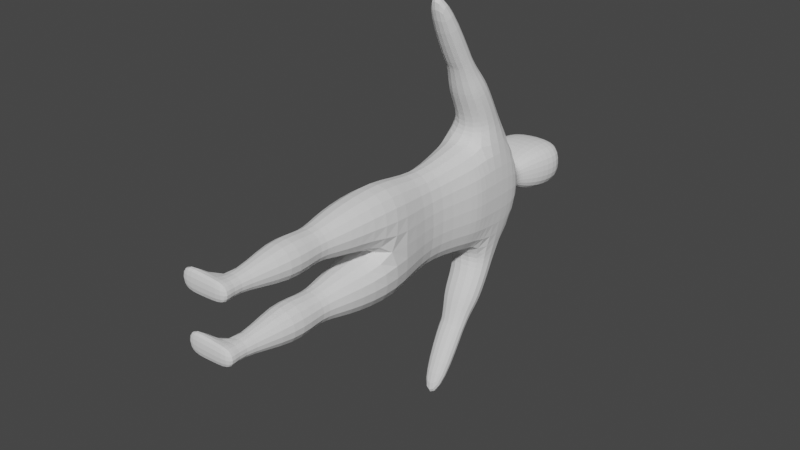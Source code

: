 # Source: zombie_start.blend  (saved by Blender 3.6.13; exported with 4.5.12 LTS)
import bpy
from mathutils import Matrix  # noqa: F401  (used for matrix-valued properties, if any)

bpy.ops.wm.read_factory_settings(use_empty=True)
scene = bpy.context.scene
scene.name = 'Scene'

# ---- collections
col_collection = bpy.data.collections.new('Collection'); scene.collection.children.link(col_collection)

# ---- world
world_world = bpy.data.worlds.new('World'); scene.world = world_world
world_world.use_nodes = True; world_world.node_tree.nodes.clear()
_N = world_world.node_tree.nodes; _L = world_world.node_tree.links
n0 = _N.new('ShaderNodeOutputWorld'); n0.name = 'World Output'; n0.location = (300, 300)
n1 = _N.new('ShaderNodeBackground'); n1.name = 'Background'; n1.location = (10, 300)
n1.inputs[0].default_value = (0.05088, 0.05088, 0.05088, 1.0)
_L.new(n1.outputs[0], n0.inputs[0])
n0.is_active_output = True
world_world.color = (0.05088, 0.05088, 0.05088)
world_world.use_sun_shadow = False
world_world.sun_shadow_jitter_overblur = 0.0

# ---- meshes
me_cube_001 = bpy.data.meshes.new('Cube.001')
me_cube_001.from_pydata([(-0.09268, 1.263, 0.002905), (0.1962, 1.263, 0.002905), (-0.05964, 1.263, -0.2371), (-0.0564, 1.53, -0.2702), (0.1652, 1.263, -0.2371), (0.1597, 1.529, -0.2686), (-0.0748, 1.512, 0.002905), (0.1962, 1.556, 0.002905), (0.1147, 1.023, -0.1893), (-0.01115, 1.023, -0.1893), (-0.03251, 1.023, 0.002905), (0.136, 1.023, 0.002905), (0.1743, 0.8139, -0.258), (-0.05021, 0.8139, -0.258), (-0.08289, 0.7833, 0.002905), (0.2014, 0.7833, 0.002905), (0.1498, 0.5433, -0.2178), (-0.04624, 0.5433, -0.2178), (-0.04624, 0.5433, -0.02782), (0.1498, 0.5433, -0.02782), (0.1478, 0.3033, -0.2159), (-0.04429, 0.3033, -0.2159), (-0.04429, 0.3033, -0.02971), (0.1478, 0.3033, -0.02971), (0.06847, 0.06329, -0.139), (0.03505, 0.06329, -0.139), (0.03505, 0.06329, -0.1066), (0.06847, 0.06329, -0.1066), (0.119, 0.003995, -0.188), (-0.01549, 0.003995, -0.188), (-0.01549, 0.003995, -0.05762), (0.119, 0.003995, -0.05762), (-0.00858, 0.4437, -0.06432), (0.1121, 0.4437, -0.06432), (0.1121, 0.4437, -0.1813), (-0.00858, 0.4437, -0.1813), (-0.1325, 0.04907, -0.188), (-0.1325, 0.04907, -0.05762), (-0.1325, 0.003995, -0.188), (-0.1325, 0.003995, -0.05762), (-0.07113, 1.316, -0.2454), (0.1624, 1.317, -0.2441), (0.1962, 1.329, 0.002905), (-0.1053, 1.328, 0.002905), (-0.005699, 1.461, -0.3699), (0.1551, 1.461, -0.3699), (-0.0236, 1.337, -0.305), (0.1551, 1.337, -0.305), (0.003458, 1.311, -0.6136), (0.128, 1.311, -0.6136), (0.003458, 1.224, -0.5684), (0.128, 1.224, -0.5684), (0.01678, 1.147, -0.904), (0.1147, 1.147, -0.904), (0.01678, 1.079, -0.8684), (0.1147, 1.079, -0.8684), (0.01887, 1.579, 0.002905), (0.02357, 1.542, -0.1031), (0.1486, 1.542, -0.1031), (0.1613, 1.579, 0.002905), (0.01887, 1.656, 0.002905), (0.02357, 1.649, -0.07641), (0.1486, 1.649, -0.07641), (0.1613, 1.656, 0.002905), (0.02357, 1.754, -0.1057), (0.1816, 1.754, -0.1057), (0.2097, 1.761, 0.002905), (0.01887, 1.905, 0.002905), (0.02357, 1.898, -0.08864), (0.1816, 1.898, -0.08864), (0.2097, 1.882, 0.002905), (-0.1114, 1.604, 0.002905), (-0.0934, 1.626, -0.07934), (-0.08044, 1.859, 0.002905), (-0.07191, 1.865, -0.07101), (-0.08044, 1.761, 0.002905), (-0.07728, 1.757, -0.09149), (0.04288, 1.612, -0.04196), (0.1305, 1.612, -0.04196), (0.1394, 1.616, 0.002905), (0.03958, 1.616, 0.002905), (0.155, 1.271, -0.4314), (0.1348, 1.253, -0.5023), (0.13, 1.23, -0.5711), (0.13, 1.305, -0.6104), (0.1348, 1.349, -0.5524), (0.155, 1.396, -0.4965), (0.01155, 1.305, -0.6104), (0.001158, 1.349, -0.5524), (-0.01371, 1.396, -0.4965), (-0.02432, 1.271, -0.4314), (-0.003338, 1.253, -0.5023), (0.01153, 1.23, -0.5711), (-0.05964, 1.263, 0.2429), (-0.0564, 1.53, 0.276), (0.1652, 1.263, 0.2429), (0.1597, 1.529, 0.2745), (0.1147, 1.023, 0.1951), (-0.01115, 1.023, 0.1951), (0.1743, 0.8139, 0.2638), (-0.05021, 0.8139, 0.2638), (0.1498, 0.5433, 0.2236), (-0.04624, 0.5433, 0.2236), (-0.04624, 0.5433, 0.03362), (0.1498, 0.5433, 0.03362), (0.1478, 0.3033, 0.2217), (-0.04429, 0.3033, 0.2217), (-0.04429, 0.3033, 0.03552), (0.1478, 0.3033, 0.03552), (0.06847, 0.06329, 0.1448), (0.03505, 0.06329, 0.1448), (0.03505, 0.06329, 0.1124), (0.06847, 0.06329, 0.1124), (0.119, 0.003995, 0.1938), (-0.01549, 0.003995, 0.1938), (-0.01549, 0.003995, 0.06343), (0.119, 0.003995, 0.06343), (-0.00858, 0.4437, 0.07013), (0.1121, 0.4437, 0.07013), (0.1121, 0.4437, 0.1871), (-0.00858, 0.4437, 0.1871), (-0.1325, 0.04907, 0.1938), (-0.1325, 0.04907, 0.06343), (-0.1325, 0.003995, 0.1938), (-0.1325, 0.003995, 0.06343), (-0.07113, 1.316, 0.2512), (0.1624, 1.317, 0.25), (-0.005699, 1.461, 0.3757), (0.1551, 1.461, 0.3757), (-0.0236, 1.337, 0.3108), (0.1551, 1.337, 0.3108), (0.003458, 1.311, 0.6195), (0.128, 1.311, 0.6195), (0.003458, 1.224, 0.5742), (0.128, 1.224, 0.5742), (0.01678, 1.147, 0.9098), (0.1147, 1.147, 0.9098), (0.01678, 1.079, 0.8743), (0.1147, 1.079, 0.8743), (0.02357, 1.542, 0.1089), (0.1486, 1.542, 0.1089), (0.02357, 1.649, 0.08222), (0.1486, 1.649, 0.08222), (0.02357, 1.754, 0.1115), (0.1816, 1.754, 0.1115), (0.02357, 1.898, 0.09445), (0.1816, 1.898, 0.09445), (-0.0934, 1.626, 0.08515), (-0.07191, 1.865, 0.07682), (-0.07728, 1.757, 0.0973), (0.04288, 1.612, 0.04777), (0.1305, 1.612, 0.04777), (0.155, 1.271, 0.4372), (0.1348, 1.253, 0.5081), (0.13, 1.23, 0.5769), (0.13, 1.305, 0.6162), (0.1348, 1.349, 0.5582), (0.155, 1.396, 0.5023), (0.01155, 1.305, 0.6162), (0.001158, 1.349, 0.5582), (-0.01371, 1.396, 0.5023), (-0.02432, 1.271, 0.4372), (-0.003338, 1.253, 0.5081), (0.01153, 1.23, 0.5769)], [], [(43, 6, 3, 40), (41, 40, 46, 47), (2, 4, 8, 9), (0, 2, 9, 10), (5, 3, 57, 58), (41, 5, 7, 42), (9, 8, 12, 13), (4, 1, 11, 8), (13, 12, 16, 17), (8, 11, 15, 12), (10, 9, 13, 14), (33, 32, 22, 23), (12, 15, 19, 16), (14, 13, 17, 18), (15, 14, 18, 19), (20, 23, 27, 24), (35, 34, 20, 21), (34, 33, 23, 20), (32, 35, 21, 22), (27, 26, 30, 31), (22, 21, 25, 26), (23, 22, 26, 27), (21, 20, 24, 25), (29, 28, 31, 30), (25, 24, 28, 29), (24, 27, 31, 28), (25, 29, 38, 36), (18, 17, 35, 32), (16, 19, 33, 34), (17, 16, 34, 35), (19, 18, 32, 33), (37, 36, 38, 39), (29, 30, 39, 38), (26, 25, 36, 37), (30, 26, 37, 39), (4, 41, 42, 1), (2, 40, 41, 4), (0, 43, 40, 2), (84, 83, 51, 49), (3, 5, 45, 44), (5, 41, 47, 45), (40, 3, 44, 46), (51, 50, 54, 55), (87, 84, 49, 48), (83, 92, 50, 51), (92, 87, 48, 50), (54, 52, 53, 55), (50, 48, 52, 54), (49, 51, 55, 53), (48, 49, 53, 52), (78, 77, 61, 62), (7, 5, 58, 59), (3, 6, 56, 57), (62, 61, 64, 65), (79, 78, 62, 63), (77, 80, 60, 61), (65, 64, 68, 69), (63, 62, 65, 66), (61, 60, 71, 72), (69, 68, 67, 70), (66, 65, 69, 70), (68, 64, 76, 74), (72, 71, 75, 76), (76, 75, 73, 74), (64, 61, 72, 76), (67, 68, 74, 73), (57, 56, 80, 77), (59, 58, 78, 79), (58, 57, 77, 78), (46, 44, 89, 90), (90, 89, 88, 91), (91, 88, 87, 92), (47, 46, 90, 81), (81, 90, 91, 82), (82, 91, 92, 83), (44, 45, 86, 89), (89, 86, 85, 88), (88, 85, 84, 87), (45, 47, 81, 86), (86, 81, 82, 85), (85, 82, 83, 84), (43, 125, 94, 6), (126, 130, 129, 125), (93, 98, 97, 95), (0, 10, 98, 93), (96, 140, 139, 94), (126, 42, 7, 96), (98, 100, 99, 97), (95, 97, 11, 1), (100, 102, 101, 99), (97, 99, 15, 11), (10, 14, 100, 98), (118, 108, 107, 117), (99, 101, 104, 15), (14, 103, 102, 100), (15, 104, 103, 14), (105, 109, 112, 108), (120, 106, 105, 119), (119, 105, 108, 118), (117, 107, 106, 120), (112, 116, 115, 111), (107, 111, 110, 106), (108, 112, 111, 107), (106, 110, 109, 105), (114, 115, 116, 113), (110, 114, 113, 109), (109, 113, 116, 112), (110, 121, 123, 114), (103, 117, 120, 102), (101, 119, 118, 104), (102, 120, 119, 101), (104, 118, 117, 103), (122, 124, 123, 121), (114, 123, 124, 115), (111, 122, 121, 110), (115, 124, 122, 111), (95, 1, 42, 126), (93, 95, 126, 125), (0, 93, 125, 43), (155, 132, 134, 154), (94, 127, 128, 96), (96, 128, 130, 126), (125, 129, 127, 94), (134, 138, 137, 133), (158, 131, 132, 155), (154, 134, 133, 163), (163, 133, 131, 158), (137, 138, 136, 135), (133, 137, 135, 131), (132, 136, 138, 134), (131, 135, 136, 132), (151, 142, 141, 150), (7, 59, 140, 96), (94, 139, 56, 6), (142, 144, 143, 141), (79, 63, 142, 151), (150, 141, 60, 80), (144, 146, 145, 143), (63, 66, 144, 142), (141, 147, 71, 60), (146, 70, 67, 145), (66, 70, 146, 144), (145, 148, 149, 143), (147, 149, 75, 71), (149, 148, 73, 75), (143, 149, 147, 141), (67, 73, 148, 145), (139, 150, 80, 56), (59, 79, 151, 140), (140, 151, 150, 139), (129, 161, 160, 127), (161, 162, 159, 160), (162, 163, 158, 159), (130, 152, 161, 129), (152, 153, 162, 161), (153, 154, 163, 162), (127, 160, 157, 128), (160, 159, 156, 157), (159, 158, 155, 156), (128, 157, 152, 130), (157, 156, 153, 152), (156, 155, 154, 153)])
_uv = me_cube_001.uv_layers.new(name='UVMap')
_uv.uv.foreach_set('vector', [0.4308, 0.125, 0.625, 0.125, 0.625, 0.25, 0.4308, 0.25, 0.4308, 0.5, 0.4308, 0.25, 0.4308, 0.25, 0.4308, 0.5, 0.375, 0.25, 0.375, 0.5, 0.375, 0.5, 0.375, 0.25, 0.375, 0.125, 0.375, 0.25, 0.375, 0.25, 0.375, 0.125, 0.625, 0.5, 0.875, 0.5, 0.875, 0.5, 0.625, 0.5, 0.4308, 0.5, 0.625, 0.5, 0.625, 0.625, 0.4308, 0.625, 0.375, 0.25, 0.375, 0.5, 0.375, 0.5, 0.375, 0.25, 0.375, 0.5, 0.375, 0.625, 0.375, 0.625, 0.375, 0.5, 0.375, 0.25, 0.375, 0.5, 0.375, 0.5, 0.375, 0.25, 0.375, 0.5, 0.375, 0.625, 0.375, 0.625, 0.375, 0.5, 0.375, 0.125, 0.375, 0.25, 0.375, 0.25, 0.375, 0.125, 0.0, 0.0, 0.0, 0.0, 0.0, 0.0, 0.0, 0.0, 0.375, 0.5, 0.375, 0.625, 0.375, 0.625, 0.375, 0.5, 0.375, 0.125, 0.375, 0.25, 0.375, 0.25, 0.375, 0.125, 0.0, 0.0, 0.0, 0.0, 0.0, 0.0, 0.0, 0.0, 0.375, 0.5, 0.375, 0.625, 0.375, 0.625, 0.375, 0.5, 0.375, 0.25, 0.375, 0.5, 0.375, 0.5, 0.375, 0.25, 0.375, 0.5, 0.375, 0.625, 0.375, 0.625, 0.375, 0.5, 0.375, 0.125, 0.375, 0.25, 0.375, 0.25, 0.375, 0.125, 0.0, 0.0, 0.0, 0.0, 0.0, 0.0, 0.0, 0.0, 0.375, 0.125, 0.375, 0.25, 0.375, 0.25, 0.375, 0.125, 0.0, 0.0, 0.0, 0.0, 0.0, 0.0, 0.0, 0.0, 0.375, 0.25, 0.375, 0.5, 0.375, 0.5, 0.375, 0.25, 0.125, 0.5, 0.375, 0.5, 0.375, 0.625, 0.125, 0.625, 0.375, 0.25, 0.375, 0.5, 0.375, 0.5, 0.375, 0.25, 0.375, 0.5, 0.375, 0.625, 0.375, 0.625, 0.375, 0.5, 0.375, 0.25, 0.375, 0.25, 0.375, 0.25, 0.375, 0.25, 0.375, 0.125, 0.375, 0.25, 0.375, 0.25, 0.375, 0.125, 0.375, 0.5, 0.375, 0.625, 0.375, 0.625, 0.375, 0.5, 0.375, 0.25, 0.375, 0.5, 0.375, 0.5, 0.375, 0.25, 0.0, 0.0, 0.0, 0.0, 0.0, 0.0, 0.0, 0.0, 0.375, 0.125, 0.375, 0.25, 0.375, 0.25, 0.375, 0.125, 0.125, 0.5, 0.125, 0.625, 0.125, 0.625, 0.125, 0.5, 0.375, 0.125, 0.375, 0.25, 0.375, 0.25, 0.375, 0.125, 0.0, 0.0, 0.0, 0.0, 0.0, 0.0, 0.0, 0.0, 0.375, 0.5, 0.4308, 0.5, 0.4308, 0.625, 0.375, 0.625, 0.375, 0.25, 0.4308, 0.25, 0.4308, 0.5, 0.375, 0.5, 0.375, 0.125, 0.4308, 0.125, 0.4308, 0.25, 0.375, 0.25, 0.625, 0.5, 0.4308, 0.5, 0.4308, 0.5, 0.625, 0.5, 0.875, 0.5, 0.625, 0.5, 0.625, 0.5, 0.875, 0.5, 0.625, 0.5, 0.4308, 0.5, 0.4308, 0.5, 0.625, 0.5, 0.4308, 0.25, 0.625, 0.25, 0.625, 0.25, 0.4308, 0.25, 0.4308, 0.5, 0.4308, 0.25, 0.4308, 0.25, 0.4308, 0.5, 0.875, 0.5, 0.625, 0.5, 0.625, 0.5, 0.875, 0.5, 0.4308, 0.5, 0.4308, 0.25, 0.4308, 0.25, 0.4308, 0.5, 0.4308, 0.25, 0.625, 0.25, 0.625, 0.25, 0.4308, 0.25, 0.4308, 0.25, 0.625, 0.25, 0.625, 0.5, 0.4308, 0.5, 0.4308, 0.25, 0.625, 0.25, 0.625, 0.25, 0.4308, 0.25, 0.625, 0.5, 0.4308, 0.5, 0.4308, 0.5, 0.625, 0.5, 0.875, 0.5, 0.625, 0.5, 0.625, 0.5, 0.875, 0.5, 0.625, 0.5, 0.875, 0.5, 0.875, 0.5, 0.625, 0.5, 0.625, 0.625, 0.625, 0.5, 0.625, 0.5, 0.625, 0.625, 0.625, 0.25, 0.625, 0.125, 0.625, 0.125, 0.625, 0.25, 0.625, 0.5, 0.875, 0.5, 0.875, 0.5, 0.625, 0.5, 0.625, 0.625, 0.625, 0.5, 0.625, 0.5, 0.625, 0.625, 0.625, 0.25, 0.625, 0.125, 0.625, 0.125, 0.625, 0.25, 0.625, 0.5, 0.875, 0.5, 0.875, 0.5, 0.625, 0.5, 0.625, 0.625, 0.625, 0.5, 0.625, 0.5, 0.625, 0.625, 0.625, 0.25, 0.625, 0.125, 0.625, 0.125, 0.625, 0.25, 0.625, 0.5, 0.875, 0.5, 0.875, 0.625, 0.625, 0.625, 0.625, 0.625, 0.625, 0.5, 0.625, 0.5, 0.625, 0.625, 0.875, 0.5, 0.875, 0.5, 0.875, 0.5, 0.875, 0.5, 0.625, 0.25, 0.625, 0.125, 0.625, 0.125, 0.625, 0.25, 0.625, 0.25, 0.625, 0.125, 0.625, 0.125, 0.625, 0.25, 0.875, 0.5, 0.875, 0.5, 0.875, 0.5, 0.875, 0.5, 0.875, 0.625, 0.875, 0.5, 0.875, 0.5, 0.875, 0.625, 0.625, 0.25, 0.625, 0.125, 0.625, 0.125, 0.625, 0.25, 0.625, 0.625, 0.625, 0.5, 0.625, 0.5, 0.625, 0.625, 0.625, 0.5, 0.875, 0.5, 0.875, 0.5, 0.625, 0.5, 0.4308, 0.25, 0.625, 0.25, 0.625, 0.25, 0.4308, 0.25, 0.4308, 0.25, 0.625, 0.25, 0.625, 0.25, 0.4308, 0.25, 0.4308, 0.25, 0.625, 0.25, 0.625, 0.25, 0.4308, 0.25, 0.4308, 0.5, 0.4308, 0.25, 0.4308, 0.25, 0.4308, 0.5, 0.4308, 0.5, 0.4308, 0.25, 0.4308, 0.25, 0.4308, 0.5, 0.4308, 0.5, 0.4308, 0.25, 0.4308, 0.25, 0.4308, 0.5, 0.875, 0.5, 0.625, 0.5, 0.625, 0.5, 0.875, 0.5, 0.875, 0.5, 0.625, 0.5, 0.625, 0.5, 0.875, 0.5, 0.875, 0.5, 0.625, 0.5, 0.625, 0.5, 0.875, 0.5, 0.625, 0.5, 0.4308, 0.5, 0.4308, 0.5, 0.625, 0.5, 0.625, 0.5, 0.4308, 0.5, 0.4308, 0.5, 0.625, 0.5, 0.625, 0.5, 0.4308, 0.5, 0.4308, 0.5, 0.625, 0.5, 0.4308, 0.125, 0.4308, 0.25, 0.625, 0.25, 0.625, 0.125, 0.4308, 0.5, 0.4308, 0.5, 0.4308, 0.25, 0.4308, 0.25, 0.375, 0.25, 0.375, 0.25, 0.375, 0.5, 0.375, 0.5, 0.375, 0.125, 0.375, 0.125, 0.375, 0.25, 0.375, 0.25, 0.625, 0.5, 0.625, 0.5, 0.875, 0.5, 0.875, 0.5, 0.4308, 0.5, 0.4308, 0.625, 0.625, 0.625, 0.625, 0.5, 0.375, 0.25, 0.375, 0.25, 0.375, 0.5, 0.375, 0.5, 0.375, 0.5, 0.375, 0.5, 0.375, 0.625, 0.375, 0.625, 0.375, 0.25, 0.375, 0.25, 0.375, 0.5, 0.375, 0.5, 0.375, 0.5, 0.375, 0.5, 0.375, 0.625, 0.375, 0.625, 0.375, 0.125, 0.375, 0.125, 0.375, 0.25, 0.375, 0.25, 0.0, 0.0, 0.0, 0.0, 0.0, 0.0, 0.0, 0.0, 0.375, 0.5, 0.375, 0.5, 0.375, 0.625, 0.375, 0.625, 0.375, 0.125, 0.375, 0.125, 0.375, 0.25, 0.375, 0.25, 0.0, 0.0, 0.0, 0.0, 0.0, 0.0, 0.0, 0.0, 0.375, 0.5, 0.375, 0.5, 0.375, 0.625, 0.375, 0.625, 0.375, 0.25, 0.375, 0.25, 0.375, 0.5, 0.375, 0.5, 0.375, 0.5, 0.375, 0.5, 0.375, 0.625, 0.375, 0.625, 0.375, 0.125, 0.375, 0.125, 0.375, 0.25, 0.375, 0.25, 0.0, 0.0, 0.0, 0.0, 0.0, 0.0, 0.0, 0.0, 0.375, 0.125, 0.375, 0.125, 0.375, 0.25, 0.375, 0.25, 0.0, 0.0, 0.0, 0.0, 0.0, 0.0, 0.0, 0.0, 0.375, 0.25, 0.375, 0.25, 0.375, 0.5, 0.375, 0.5, 0.125, 0.5, 0.125, 0.625, 0.375, 0.625, 0.375, 0.5, 0.375, 0.25, 0.375, 0.25, 0.375, 0.5, 0.375, 0.5, 0.375, 0.5, 0.375, 0.5, 0.375, 0.625, 0.375, 0.625, 0.375, 0.25, 0.375, 0.25, 0.375, 0.25, 0.375, 0.25, 0.375, 0.125, 0.375, 0.125, 0.375, 0.25, 0.375, 0.25, 0.375, 0.5, 0.375, 0.5, 0.375, 0.625, 0.375, 0.625, 0.375, 0.25, 0.375, 0.25, 0.375, 0.5, 0.375, 0.5, 0.0, 0.0, 0.0, 0.0, 0.0, 0.0, 0.0, 0.0, 0.375, 0.125, 0.375, 0.125, 0.375, 0.25, 0.375, 0.25, 0.125, 0.5, 0.125, 0.5, 0.125, 0.625, 0.125, 0.625, 0.375, 0.125, 0.375, 0.125, 0.375, 0.25, 0.375, 0.25, 0.0, 0.0, 0.0, 0.0, 0.0, 0.0, 0.0, 0.0, 0.375, 0.5, 0.375, 0.625, 0.4308, 0.625, 0.4308, 0.5, 0.375, 0.25, 0.375, 0.5, 0.4308, 0.5, 0.4308, 0.25, 0.375, 0.125, 0.375, 0.25, 0.4308, 0.25, 0.4308, 0.125, 0.625, 0.5, 0.625, 0.5, 0.4308, 0.5, 0.4308, 0.5, 0.875, 0.5, 0.875, 0.5, 0.625, 0.5, 0.625, 0.5, 0.625, 0.5, 0.625, 0.5, 0.4308, 0.5, 0.4308, 0.5, 0.4308, 0.25, 0.4308, 0.25, 0.625, 0.25, 0.625, 0.25, 0.4308, 0.5, 0.4308, 0.5, 0.4308, 0.25, 0.4308, 0.25, 0.875, 0.5, 0.875, 0.5, 0.625, 0.5, 0.625, 0.5, 0.4308, 0.5, 0.4308, 0.5, 0.4308, 0.25, 0.4308, 0.25, 0.4308, 0.25, 0.4308, 0.25, 0.625, 0.25, 0.625, 0.25, 0.4308, 0.25, 0.4308, 0.5, 0.625, 0.5, 0.625, 0.25, 0.4308, 0.25, 0.4308, 0.25, 0.625, 0.25, 0.625, 0.25, 0.625, 0.5, 0.625, 0.5, 0.4308, 0.5, 0.4308, 0.5, 0.875, 0.5, 0.875, 0.5, 0.625, 0.5, 0.625, 0.5, 0.625, 0.5, 0.625, 0.5, 0.875, 0.5, 0.875, 0.5, 0.625, 0.625, 0.625, 0.625, 0.625, 0.5, 0.625, 0.5, 0.625, 0.25, 0.625, 0.25, 0.625, 0.125, 0.625, 0.125, 0.625, 0.5, 0.625, 0.5, 0.875, 0.5, 0.875, 0.5, 0.625, 0.625, 0.625, 0.625, 0.625, 0.5, 0.625, 0.5, 0.625, 0.25, 0.625, 0.25, 0.625, 0.125, 0.625, 0.125, 0.625, 0.5, 0.625, 0.5, 0.875, 0.5, 0.875, 0.5, 0.625, 0.625, 0.625, 0.625, 0.625, 0.5, 0.625, 0.5, 0.625, 0.25, 0.625, 0.25, 0.625, 0.125, 0.625, 0.125, 0.625, 0.5, 0.625, 0.625, 0.875, 0.625, 0.875, 0.5, 0.625, 0.625, 0.625, 0.625, 0.625, 0.5, 0.625, 0.5, 0.875, 0.5, 0.875, 0.5, 0.875, 0.5, 0.875, 0.5, 0.625, 0.25, 0.625, 0.25, 0.625, 0.125, 0.625, 0.125, 0.625, 0.25, 0.625, 0.25, 0.625, 0.125, 0.625, 0.125, 0.875, 0.5, 0.875, 0.5, 0.875, 0.5, 0.875, 0.5, 0.875, 0.625, 0.875, 0.625, 0.875, 0.5, 0.875, 0.5, 0.625, 0.25, 0.625, 0.25, 0.625, 0.125, 0.625, 0.125, 0.625, 0.625, 0.625, 0.625, 0.625, 0.5, 0.625, 0.5, 0.625, 0.5, 0.625, 0.5, 0.875, 0.5, 0.875, 0.5, 0.4308, 0.25, 0.4308, 0.25, 0.625, 0.25, 0.625, 0.25, 0.4308, 0.25, 0.4308, 0.25, 0.625, 0.25, 0.625, 0.25, 0.4308, 0.25, 0.4308, 0.25, 0.625, 0.25, 0.625, 0.25, 0.4308, 0.5, 0.4308, 0.5, 0.4308, 0.25, 0.4308, 0.25, 0.4308, 0.5, 0.4308, 0.5, 0.4308, 0.25, 0.4308, 0.25, 0.4308, 0.5, 0.4308, 0.5, 0.4308, 0.25, 0.4308, 0.25, 0.875, 0.5, 0.875, 0.5, 0.625, 0.5, 0.625, 0.5, 0.875, 0.5, 0.875, 0.5, 0.625, 0.5, 0.625, 0.5, 0.875, 0.5, 0.875, 0.5, 0.625, 0.5, 0.625, 0.5, 0.625, 0.5, 0.625, 0.5, 0.4308, 0.5, 0.4308, 0.5, 0.625, 0.5, 0.625, 0.5, 0.4308, 0.5, 0.4308, 0.5, 0.625, 0.5, 0.625, 0.5, 0.4308, 0.5, 0.4308, 0.5])
me_cube_001.update()

# ---- objects
ob_cube = bpy.data.objects.new('Cube', me_cube_001)

# ---- transforms, parenting, visibility, modifiers, constraints
ob_cube.location = (-0.05176, -0.004842, -0.003219)
_m = ob_cube.modifiers.new('Subdivision', 'SUBSURF')
_m.levels = 2

# ---- collection membership
col_collection.objects.link(ob_cube)

# ---- scene / render settings (as saved in the file)
scene.frame_start = 1; scene.frame_end = 250; scene.frame_set(86)
scene.render.engine = 'BLENDER_EEVEE_NEXT'
scene.cycles.sampling_pattern = 'TABULATED_SOBOL'
scene.cycles.use_light_tree = False
scene.view_settings.view_transform = 'Filmic'
bpy.context.view_layer.update()

# ---- added for rendering (the .blend has no active camera and no usable light): camera, sun
cam_auto = bpy.data.cameras.new('AutoCamera')
cam_auto.lens = 50.0
cam_auto.sensor_width = 36.0
cam_auto.clip_end = 1000.0
ob_auto_camera = bpy.data.objects.new('AutoCamera', cam_auto)
scene.collection.objects.link(ob_auto_camera)
ob_auto_camera.location = (2.43818, -1.99211, 1.96076)
ob_auto_camera.rotation_euler = (1.09748, -7.21219e-08, 0.694738)
scene.camera = ob_auto_camera
light_auto_sun = bpy.data.lights.new('AutoSun', 'SUN')
light_auto_sun.energy = 3.0
light_auto_sun.angle = 0.0523599
ob_auto_sun = bpy.data.objects.new('AutoSun', light_auto_sun)
scene.collection.objects.link(ob_auto_sun)
ob_auto_sun.rotation_euler = (0.872665, 0.174533, 0.523599)
bpy.context.view_layer.update()
